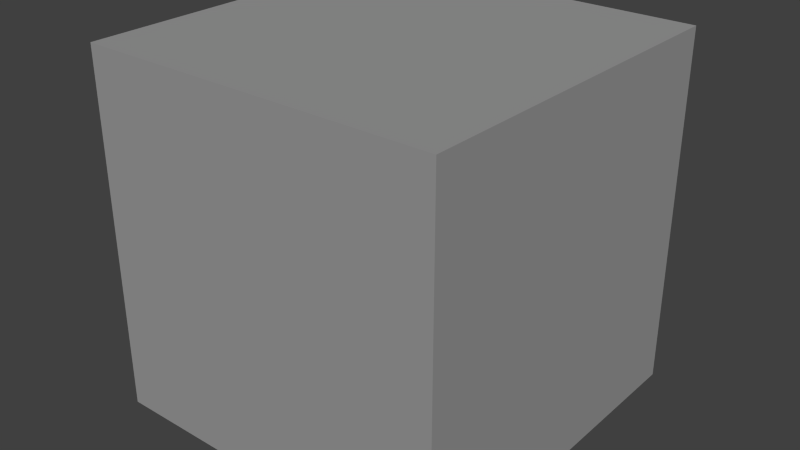 # Source: box.blend  (saved by Blender 2.59.0; exported with 4.5.12 LTS)
import bpy
from mathutils import Matrix  # noqa: F401  (used for matrix-valued properties, if any)

bpy.ops.wm.read_factory_settings(use_empty=True)
scene = bpy.context.scene
scene.name = 'Scene'

# ---- collections
col_collection_1 = bpy.data.collections.new('Collection 1'); scene.collection.children.link(col_collection_1)

# ---- materials (node trees are filled in below, after node groups)
mat_material = bpy.data.materials.new('Material')
mat_material.alpha_threshold = 0.0
mat_material.use_transparent_shadow = False
mat_material.diffuse_color = (0.3264, 0.3264, 0.3264, 1.0)
mat_material.roughness = 0.5
mat_material.line_color = (0.0, 0.0, 0.0, 1.0)

# ---- material node trees

# ---- world
world_world = bpy.data.worlds.new('World'); scene.world = world_world
world_world.color = (0.05088, 0.05088, 0.05088)
world_world.use_sun_shadow = False
world_world.sun_shadow_jitter_overblur = 0.0
world_world.cycles.sampling_method = 'MANUAL'
world_world.cycles.sample_map_resolution = 256

# ---- meshes
me_cube = bpy.data.meshes.new('Cube')
me_cube.from_pydata([(1.0, 1.0, -1.0), (1.0, -1.0, -1.0), (-1.0, -1.0, -1.0), (-1.0, 1.0, -1.0), (1.0, 1.0, 1.0), (1.0, -1.0, 1.0), (-1.0, -1.0, 1.0), (-1.0, 1.0, 1.0)], [], [(0, 1, 2, 3), (4, 7, 6, 5), (0, 4, 5, 1), (1, 5, 6, 2), (2, 6, 7, 3), (4, 0, 3, 7)])
_uv = me_cube.uv_layers.new(name='UVTex')
_uv.uv.foreach_set('vector', [0.0, 0.0, 0.0, -1.0, -1.0, -1.0, -1.0, 2.384e-07, 2.384e-07, 1.0, -1.0, 1.0, -1.0, 1.788e-07, -3.576e-07, -2.98e-07, 0.0, 0.0, -2.384e-07, 1.0, -1.0, 1.0, -1.0, 0.0, 0.0, 0.0, -3.576e-07, 1.0, -1.0, 1.0, -1.0, 0.0, 8.941e-08, 0.0, 1.788e-07, 1.0, 1.0, 1.0, 1.0, 0.0, 2.384e-07, 0.0, 0.0, -1.0, -1.0, -1.0, -1.0, 0.0])
me_cube.materials.append(mat_material)
me_cube.use_remesh_preserve_volume = False
me_cube.use_remesh_preserve_attributes = False
me_cube.use_mirror_vertex_groups = False
me_cube.update()

# ---- objects
ob_cube = bpy.data.objects.new('Cube', me_cube)

# ---- transforms, parenting, visibility, modifiers, constraints
ob_cube.location = (0.0, 0.0, 5.0)
ob_cube.scale = (5.0, 5.0, 5.0)
ob_cube.lineart.crease_threshold = 0.0

# ---- collection membership
col_collection_1.objects.link(ob_cube)

# ---- scene / render settings (as saved in the file)
scene.frame_start = 1; scene.frame_end = 250; scene.frame_set(113)
scene.render.engine = 'BLENDER_EEVEE_NEXT'
scene.render.image_settings.color_mode = 'RGB'
scene.render.image_settings.compression = 90
scene.render.resolution_percentage = 50
scene.render.dither_intensity = 0.0
scene.render.bake_margin = 2
scene.render.bake_bias = 0.0
scene.cycles.use_denoising = False
scene.cycles.samples = 10
scene.cycles.sampling_pattern = 'TABULATED_SOBOL'
scene.cycles.light_sampling_threshold = 0.0
scene.cycles.use_adaptive_sampling = False
scene.cycles.use_light_tree = False
scene.cycles.blur_glossy = 0.0
scene.cycles.volume_bounces = 1
scene.cycles.pixel_filter_type = 'GAUSSIAN'
scene.cycles.sample_clamp_indirect = 0.0
scene.view_settings.view_transform = 'Standard'
bpy.context.view_layer.update()

# ---- added for rendering (the .blend has no active camera and no usable light): camera, sun
cam_auto = bpy.data.cameras.new('AutoCamera')
cam_auto.lens = 50.0
cam_auto.sensor_width = 36.0
cam_auto.clip_end = 1000.0
ob_auto_camera = bpy.data.objects.new('AutoCamera', cam_auto)
scene.collection.objects.link(ob_auto_camera)
ob_auto_camera.location = (16.0254, -19.2304, 17.8203)
ob_auto_camera.rotation_euler = (1.09748, -7.21219e-08, 0.694738)
scene.camera = ob_auto_camera
light_auto_sun = bpy.data.lights.new('AutoSun', 'SUN')
light_auto_sun.energy = 3.0
light_auto_sun.angle = 0.0523599
ob_auto_sun = bpy.data.objects.new('AutoSun', light_auto_sun)
scene.collection.objects.link(ob_auto_sun)
ob_auto_sun.rotation_euler = (0.872665, 0.174533, 0.523599)
bpy.context.view_layer.update()
